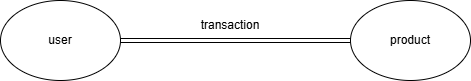

The diagram above was exported from draw.io. Its source (the exported page's mxGraphModel, read from the mxfile embedded in the PNG):
<mxGraphModel dx="1050" dy="682" grid="1" gridSize="10" guides="1" tooltips="1" connect="1" arrows="1" fold="1" page="1" pageScale="1" pageWidth="850" pageHeight="1100" math="0" shadow="0">
  <root>
    <mxCell id="0" />
    <mxCell id="1" parent="0" />
    <mxCell id="mZF1DX0cDYGc2mElROrQ-1" value="user" style="ellipse;whiteSpace=wrap;html=1;" vertex="1" parent="1">
      <mxGeometry x="200" y="280" width="120" height="80" as="geometry" />
    </mxCell>
    <mxCell id="mZF1DX0cDYGc2mElROrQ-2" value="product" style="ellipse;whiteSpace=wrap;html=1;" vertex="1" parent="1">
      <mxGeometry x="550" y="280" width="120" height="80" as="geometry" />
    </mxCell>
    <mxCell id="mZF1DX0cDYGc2mElROrQ-3" value="" style="shape=link;html=1;rounded=0;exitX=1;exitY=0.5;exitDx=0;exitDy=0;entryX=0;entryY=0.5;entryDx=0;entryDy=0;" edge="1" parent="1" source="mZF1DX0cDYGc2mElROrQ-1" target="mZF1DX0cDYGc2mElROrQ-2">
      <mxGeometry width="100" relative="1" as="geometry">
        <mxPoint x="320" y="310" as="sourcePoint" />
        <mxPoint x="420" y="310" as="targetPoint" />
      </mxGeometry>
    </mxCell>
    <mxCell id="mZF1DX0cDYGc2mElROrQ-4" value="transaction" style="text;html=1;align=center;verticalAlign=middle;whiteSpace=wrap;rounded=0;" vertex="1" parent="1">
      <mxGeometry x="400" y="290" width="60" height="30" as="geometry" />
    </mxCell>
  </root>
</mxGraphModel>